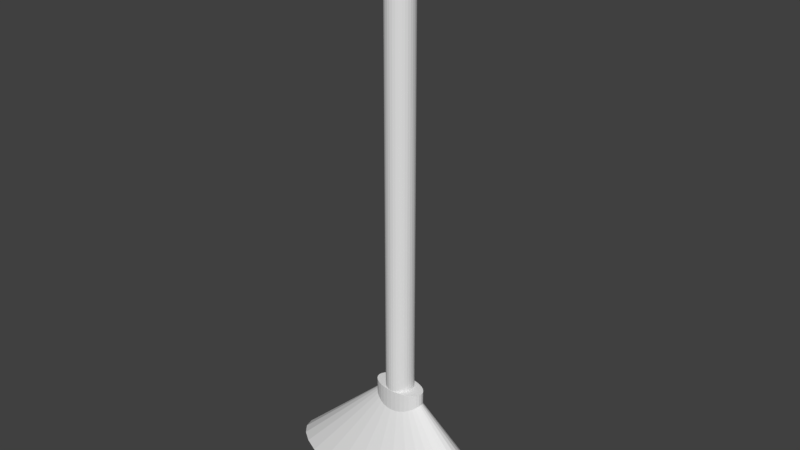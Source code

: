 # Source: blend.blend  (saved by Blender 2.79.0; exported with 4.5.12 LTS)
import bpy
from mathutils import Matrix  # noqa: F401  (used for matrix-valued properties, if any)

bpy.ops.wm.read_factory_settings(use_empty=True)
scene = bpy.context.scene
scene.name = 'Scene'

# ---- collections
col_collection_1 = bpy.data.collections.new('Collection 1'); scene.collection.children.link(col_collection_1)

# ---- world
world_world = bpy.data.worlds.new('World'); scene.world = world_world
world_world.color = (0.05088, 0.05088, 0.05088)
world_world.use_sun_shadow = False
world_world.sun_shadow_jitter_overblur = 0.0
world_world.cycles.sampling_method = 'MANUAL'

# ---- meshes
me_001 = bpy.data.meshes.new('柱体.001')
me_001.from_pydata([(0.0, 1.0, -1.0), (0.0, 1.0, 1.0), (0.1951, 0.9808, -1.0), (0.1951, 0.9808, 1.0), (0.3827, 0.9239, -1.0), (0.3827, 0.9239, 1.0), (0.5556, 0.8315, -1.0), (0.5556, 0.8315, 1.0), (0.7071, 0.7071, -1.0), (0.7071, 0.7071, 1.0), (0.8315, 0.5556, -1.0), (0.8315, 0.5556, 1.0), (0.9239, 0.3827, -1.0), (0.9239, 0.3827, 1.0), (0.9808, 0.1951, -1.0), (0.9808, 0.1951, 1.0), (1.0, 7.55e-08, -1.0), (1.0, 7.55e-08, 1.0), (0.9808, -0.1951, -1.0), (0.9808, -0.1951, 1.0), (0.9239, -0.3827, -1.0), (0.9239, -0.3827, 1.0), (0.8315, -0.5556, -1.0), (0.8315, -0.5556, 1.0), (0.7071, -0.7071, -1.0), (0.7071, -0.7071, 1.0), (0.5556, -0.8315, -1.0), (0.5556, -0.8315, 1.0), (0.3827, -0.9239, -1.0), (0.3827, -0.9239, 1.0), (0.1951, -0.9808, -1.0), (0.1951, -0.9808, 1.0), (-3.258e-07, -1.0, -1.0), (-3.258e-07, -1.0, 1.0), (-0.1951, -0.9808, -1.0), (-0.1951, -0.9808, 1.0), (-0.3827, -0.9239, -1.0), (-0.3827, -0.9239, 1.0), (-0.5556, -0.8315, -1.0), (-0.5556, -0.8315, 1.0), (-0.7071, -0.7071, -1.0), (-0.7071, -0.7071, 1.0), (-0.8315, -0.5556, -1.0), (-0.8315, -0.5556, 1.0), (-0.9239, -0.3827, -1.0), (-0.9239, -0.3827, 1.0), (-0.9808, -0.1951, -1.0), (-0.9808, -0.1951, 1.0), (-1.0, 9.656e-07, -1.0), (-1.0, 9.656e-07, 1.0), (-0.9808, 0.1951, -1.0), (-0.9808, 0.1951, 1.0), (-0.9239, 0.3827, -1.0), (-0.9239, 0.3827, 1.0), (-0.8315, 0.5556, -1.0), (-0.8315, 0.5556, 1.0), (-0.7071, 0.7071, -1.0), (-0.7071, 0.7071, 1.0), (-0.5556, 0.8315, -1.0), (-0.5556, 0.8315, 1.0), (-0.3827, 0.9239, -1.0), (-0.3827, 0.9239, 1.0), (-0.1951, 0.9808, -1.0), (-0.1951, 0.9808, 1.0), (0.9177, 3.315, -6.402), (2.614, 2.81, -6.402), (3.326, 2.39, -6.402), (3.911, 1.878, -6.402), (4.346, 1.293, -6.402), (4.614, 0.6594, -6.402), (4.704, 2.552e-07, -6.402), (4.614, -0.6594, -6.402), (4.346, -1.293, -6.402), (3.911, -1.878, -6.402), (3.326, -2.39, -6.402), (2.614, -2.81, -6.402), (1.8, -3.123, -6.402), (0.9177, -3.315, -6.402), (-1.533e-06, -3.38, -6.402), (-0.9177, -3.315, -6.402), (-1.8, -3.123, -6.402), (-2.614, -2.81, -6.402), (-3.326, -2.39, -6.402), (-3.911, -1.878, -6.402), (-4.346, -1.293, -6.402), (0.0, 0.0, 1.874), (-4.614, -0.6594, -6.402), (-4.704, 3.264e-06, -6.402), (-4.614, 0.6594, -6.402), (-4.346, 1.293, -6.402), (-3.911, 1.878, -6.402), (-3.326, 2.39, -6.402), (-1.8, 3.123, -6.402), (-0.9177, 3.315, -6.402), (0.1763, 2.723, -4.823), (0.08691, 2.651, -4.632), (0.2241, 1.994, -6.402), (0.1142, 1.783, -6.402), (-1.434e-07, 2.63, -4.565), (-1.908e-07, 1.712, -6.402), (0.3731, 3.055, -5.67), (0.4854, 3.346, -6.402), (0.414, 2.796, -6.402), (0.2706, 2.853, -5.158), (0.3253, 2.336, -6.402), (-0.08691, 2.651, -4.632), (-0.1763, 2.723, -4.823), (-0.1142, 1.783, -6.402), (-0.2241, 1.994, -6.402), (-0.3731, 3.055, -5.67), (-0.4854, 3.346, -6.402), (-0.414, 2.796, -6.402), (-0.2706, 2.853, -5.158), (-0.3253, 2.336, -6.402), (-2.329, 2.228, -4.975), (-2.349, 2.047, -4.653), (-2.296, 2.112, -6.402), (-2.313, 1.841, -6.402), (-2.371, 1.903, -4.403), (-2.336, 1.603, -6.402), (-2.563, 1.877, -4.571), (-2.587, 2.021, -4.871), (-2.595, 1.603, -6.402), (-2.618, 1.841, -6.402), (-2.645, 2.713, -6.251), (-2.648, 2.79, -6.402), (-2.649, 2.713, -6.402), (-2.394, 1.793, -4.22), (-2.364, 1.408, -6.402), (-2.294, 2.713, -5.923), (-2.309, 2.483, -5.437), (-2.311, 2.449, -5.375), (-2.282, 2.713, -6.402), (-2.286, 2.406, -6.402), (-2.285, 2.937, -6.402), (-2.629, 2.435, -5.705), (-2.645, 2.406, -6.402), (-2.554, 1.835, -4.479), (-2.539, 1.768, -4.356), (-2.567, 1.408, -6.402), (-2.412, 1.733, -4.126), (-2.417, 1.713, -4.103), (-2.395, 1.263, -6.402), (-2.466, 1.641, -4.056), (-2.49, 1.651, -4.106), (-2.466, 1.143, -6.402), (-2.501, 1.174, -6.402), (-2.609, 2.206, -5.246), (-2.635, 2.112, -6.402), (-2.515, 1.693, -4.205), (-2.536, 1.263, -6.402), (-2.441, 1.662, -4.055), (-2.43, 1.174, -6.402), (1.875, 2.471, -5.05), (1.842, 2.131, -4.285), (1.903, 2.777, -6.402), (1.879, 2.54, -6.402), (1.919, 3.021, -6.281), (1.922, 3.053, -6.402), (1.668, 2.083, -4.035), (1.639, 2.384, -4.663), (1.602, 2.777, -6.402), (1.626, 2.54, -6.402), (1.816, 1.918, -3.809), (1.821, 1.958, -3.892), (1.851, 2.35, -6.402), (1.923, 3.076, -6.402), (1.692, 1.888, -3.633), (1.654, 2.35, -6.402), (1.793, 1.789, -3.539), (1.82, 2.21, -6.402), (1.753, 1.69, -3.305), (1.733, 1.708, -3.317), (1.753, 2.097, -6.402), (1.718, 2.126, -6.402), (1.6, 2.866, -5.695), (1.578, 3.171, -6.402), (1.583, 3.053, -6.402), (1.713, 1.77, -3.414), (1.685, 2.21, -6.402), (1.606, 2.786, -5.51), (1.702, 1.83, -3.516), (1.773, 1.716, -3.377), (1.787, 2.126, -6.402), (0.0, 0.9883, -0.09481), (0.0, 0.9883, 32.89), (0.1022, 0.9693, -0.09481), (0.1022, 0.9693, 32.89), (0.2004, 0.9131, -0.09481), (0.2004, 0.9131, 32.89), (0.291, 0.8217, -0.09481), (0.291, 0.8217, 32.89), (0.3704, 0.6988, -0.09481), (0.3704, 0.6988, 32.89), (0.4355, 0.5491, -0.09481), (0.4355, 0.5491, 32.89), (0.4839, 0.3782, -0.09481), (0.4839, 0.3782, 32.89), (0.5137, 0.1928, -0.09481), (0.5137, 0.1928, 32.89), (0.5238, 7.461e-08, -0.09481), (0.5238, 7.461e-08, 32.89), (0.5137, -0.1928, -0.09481), (0.5137, -0.1928, 32.89), (0.4839, -0.3782, -0.09481), (0.4839, -0.3782, 32.89), (0.4355, -0.5491, -0.09481), (0.4355, -0.5491, 32.89), (0.3704, -0.6988, -0.09481), (0.3704, -0.6988, 32.89), (0.291, -0.8217, -0.09481), (0.291, -0.8217, 32.89), (0.2004, -0.9131, -0.09481), (0.2004, -0.9131, 32.89), (0.1022, -0.9693, -0.09481), (0.1022, -0.9693, 32.89), (-1.707e-07, -0.9883, -0.09481), (-1.707e-07, -0.9883, 32.89), (-0.1022, -0.9693, -0.09481), (-0.1022, -0.9693, 32.89), (-0.2004, -0.9131, -0.09481), (-0.2004, -0.9131, 32.89), (-0.291, -0.8217, -0.09481), (-0.291, -0.8217, 32.89), (-0.3704, -0.6988, -0.09481), (-0.3704, -0.6988, 32.89), (-0.4355, -0.5491, -0.09481), (-0.4355, -0.5491, 32.89), (-0.4839, -0.3782, -0.09481), (-0.4839, -0.3782, 32.89), (-0.5137, -0.1928, -0.09481), (-0.5137, -0.1928, 32.89), (-0.5238, 9.543e-07, -0.09481), (-0.5238, 9.543e-07, 32.89), (-0.5137, 0.1928, -0.09481), (-0.5137, 0.1928, 32.89), (-0.4839, 0.3782, -0.09481), (-0.4839, 0.3782, 32.89), (-0.4355, 0.5491, -0.09481), (-0.4355, 0.5491, 32.89), (-0.3704, 0.6988, -0.09481), (-0.3704, 0.6988, 32.89), (-0.291, 0.8217, -0.09481), (-0.291, 0.8217, 32.89), (-0.2004, 0.9131, -0.09481), (-0.2004, 0.9131, 32.89), (-0.1022, 0.9693, -0.09481), (-0.1022, 0.9693, 32.89), (0.0, 1.227, 32.16), (0.0, 1.227, 33.15), (0.1268, 1.203, 32.16), (0.1268, 1.203, 33.15), (0.2488, 1.133, 32.16), (0.2488, 1.133, 33.15), (0.3612, 1.02, 32.16), (0.3612, 1.02, 33.15), (0.4598, 0.8675, 32.16), (0.4598, 0.8675, 33.15), (0.5406, 0.6816, 32.16), (0.5406, 0.6816, 33.15), (0.6007, 0.4695, 32.16), (0.6007, 0.4695, 33.15), (0.6377, 0.2393, 32.16), (0.6377, 0.2393, 33.15), (0.6502, 9.262e-08, 32.16), (0.6502, 9.262e-08, 33.15), (0.6377, -0.2393, 32.16), (0.6377, -0.2393, 33.15), (0.6007, -0.4695, 32.16), (0.6007, -0.4695, 33.15), (0.5406, -0.6816, 32.16), (0.5406, -0.6816, 33.15), (0.4598, -0.8675, 32.16), (0.4598, -0.8675, 33.15), (0.3612, -1.02, 32.16), (0.3612, -1.02, 33.15), (0.2488, -1.133, 32.16), (0.2488, -1.133, 33.15), (0.1268, -1.203, 32.16), (0.1268, -1.203, 33.15), (-2.119e-07, -1.227, 32.16), (-2.119e-07, -1.227, 33.15), (-0.1268, -1.203, 32.16), (-0.1268, -1.203, 33.15), (-0.2488, -1.133, 32.16), (-0.2488, -1.133, 33.15), (-0.3612, -1.02, 32.16), (-0.3612, -1.02, 33.15), (-0.4598, -0.8675, 32.16), (-0.4598, -0.8675, 33.15), (-0.5406, -0.6816, 32.16), (-0.5406, -0.6816, 33.15), (-0.6007, -0.4695, 32.16), (-0.6007, -0.4695, 33.15), (-0.6377, -0.2393, 32.16), (-0.6377, -0.2393, 33.15), (-0.6502, 1.185e-06, 32.16), (-0.6502, 1.185e-06, 33.15), (-0.6377, 0.2393, 32.16), (-0.6377, 0.2393, 33.15), (-0.6007, 0.4695, 32.16), (-0.6007, 0.4695, 33.15), (-0.5406, 0.6816, 32.16), (-0.5406, 0.6816, 33.15), (-0.4597, 0.8675, 32.16), (-0.4597, 0.8675, 33.15), (-0.3612, 1.02, 32.16), (-0.3612, 1.02, 33.15), (-0.2488, 1.133, 32.16), (-0.2488, 1.133, 33.15), (-0.1268, 1.203, 32.16), (-0.1268, 1.203, 33.15)], [], [(0, 1, 3, 2), (2, 3, 5, 4), (4, 5, 7, 6), (6, 7, 9, 8), (8, 9, 11, 10), (10, 11, 13, 12), (12, 13, 15, 14), (14, 15, 17, 16), (16, 17, 19, 18), (18, 19, 21, 20), (20, 21, 23, 22), (22, 23, 25, 24), (24, 25, 27, 26), (26, 27, 29, 28), (28, 29, 31, 30), (30, 31, 33, 32), (32, 33, 35, 34), (34, 35, 37, 36), (36, 37, 39, 38), (38, 39, 41, 40), (40, 41, 43, 42), (42, 43, 45, 44), (44, 45, 47, 46), (46, 47, 49, 48), (48, 49, 51, 50), (50, 51, 53, 52), (52, 53, 55, 54), (54, 55, 57, 56), (56, 57, 59, 58), (58, 59, 61, 60), (3, 1, 63, 61, 59, 57, 55, 53, 51, 49, 47, 45, 43, 41, 39, 37, 35, 33, 31, 29, 27, 25, 23, 21, 19, 17, 15, 13, 11, 9, 7, 5), (60, 61, 63, 62), (62, 63, 1, 0), (0, 2, 4, 6, 8, 10, 12, 14, 16, 18, 20, 22, 24, 26, 28, 30, 32, 34, 36, 38, 40, 42, 44, 46, 48, 50, 52, 54, 56, 58, 60, 62), (64, 85, 180, 175, 176), (65, 164, 163, 169, 182, 171, 172, 178, 181, 85, 66), (66, 85, 67), (67, 85, 68), (68, 85, 69), (69, 85, 70), (70, 85, 71), (71, 85, 72), (72, 85, 73), (73, 85, 74), (74, 85, 75), (75, 85, 76), (76, 85, 77), (77, 85, 78), (78, 85, 79), (79, 85, 80), (80, 85, 81), (81, 85, 82), (82, 85, 83), (83, 85, 84), (84, 85, 86), (86, 85, 87), (87, 85, 88), (88, 85, 89), (89, 85, 90), (90, 85, 140, 141, 151, 143, 144, 149, 138, 137, 91), (91, 137, 120, 121, 147, 135, 124, 125), (92, 85, 93), (93, 85, 98, 105, 106, 112, 109, 110), (110, 111, 113, 108, 107, 99, 97, 96, 104, 102, 101, 64, 176, 177, 161, 162, 168, 179, 174, 173, 183, 170, 165, 156, 155, 158, 166, 65, 66, 67, 68, 69, 70, 71, 72, 73, 74, 75, 76, 77, 78, 79, 80, 81, 82, 83, 84, 86, 87, 88, 89, 90, 91, 125, 126, 136, 148, 123, 122, 139, 150, 146, 145, 152, 142, 128, 119, 117, 116, 133, 132, 134, 92, 93), (109, 111, 110), (108, 106, 105, 107), (99, 98, 95, 97), (97, 95, 94, 96), (102, 100, 101), (111, 109, 112, 113), (101, 100, 103, 94, 95, 98, 85, 64), (113, 112, 106, 108), (107, 105, 98, 99), (96, 94, 103, 104), (104, 103, 100, 102), (132, 129, 134), (123, 121, 120, 122), (124, 126, 125), (133, 131, 130, 129, 132), (150, 149, 144, 146), (117, 115, 114, 116), (134, 129, 130, 85, 92), (116, 114, 131, 133), (145, 143, 151, 152), (152, 151, 141, 142), (136, 135, 147, 148), (119, 118, 115, 117), (122, 120, 137, 138, 139), (139, 138, 149, 150), (148, 147, 121, 123), (146, 144, 143, 145), (130, 131, 114, 115, 118, 127, 140, 85), (142, 141, 140, 127, 128), (128, 127, 118, 119), (126, 124, 135, 136), (161, 160, 159, 162), (179, 178, 172, 174), (155, 153, 157, 158), (158, 157, 166), (173, 171, 182, 183), (183, 182, 169, 170), (175, 177, 176), (156, 154, 153, 155), (162, 159, 167, 168), (166, 157, 153, 154, 164, 65), (181, 167, 159, 160, 180, 85), (168, 167, 181, 178, 179), (177, 175, 180, 160, 161), (174, 172, 171, 173), (170, 169, 163, 165), (165, 163, 164, 154, 156), (184, 185, 187, 186), (186, 187, 189, 188), (188, 189, 191, 190), (190, 191, 193, 192), (192, 193, 195, 194), (194, 195, 197, 196), (196, 197, 199, 198), (198, 199, 201, 200), (200, 201, 203, 202), (202, 203, 205, 204), (204, 205, 207, 206), (206, 207, 209, 208), (208, 209, 211, 210), (210, 211, 213, 212), (212, 213, 215, 214), (214, 215, 217, 216), (216, 217, 219, 218), (218, 219, 221, 220), (220, 221, 223, 222), (222, 223, 225, 224), (224, 225, 227, 226), (226, 227, 229, 228), (228, 229, 231, 230), (230, 231, 233, 232), (232, 233, 235, 234), (234, 235, 237, 236), (236, 237, 239, 238), (238, 239, 241, 240), (240, 241, 243, 242), (242, 243, 245, 244), (187, 185, 247, 245, 243, 241, 239, 237, 235, 233, 231, 229, 227, 225, 223, 221, 219, 217, 215, 213, 211, 209, 207, 205, 203, 201, 199, 197, 195, 193, 191, 189), (244, 245, 247, 246), (246, 247, 185, 184), (184, 186, 188, 190, 192, 194, 196, 198, 200, 202, 204, 206, 208, 210, 212, 214, 216, 218, 220, 222, 224, 226, 228, 230, 232, 234, 236, 238, 240, 242, 244, 246), (248, 249, 251, 250), (250, 251, 253, 252), (252, 253, 255, 254), (254, 255, 257, 256), (256, 257, 259, 258), (258, 259, 261, 260), (260, 261, 263, 262), (262, 263, 265, 264), (264, 265, 267, 266), (266, 267, 269, 268), (268, 269, 271, 270), (270, 271, 273, 272), (272, 273, 275, 274), (274, 275, 277, 276), (276, 277, 279, 278), (278, 279, 281, 280), (280, 281, 283, 282), (282, 283, 285, 284), (284, 285, 287, 286), (286, 287, 289, 288), (288, 289, 291, 290), (290, 291, 293, 292), (292, 293, 295, 294), (294, 295, 297, 296), (296, 297, 299, 298), (298, 299, 301, 300), (300, 301, 303, 302), (302, 303, 305, 304), (304, 305, 307, 306), (306, 307, 309, 308), (251, 249, 311, 309, 307, 305, 303, 301, 299, 297, 295, 293, 291, 289, 287, 285, 283, 281, 279, 277, 275, 273, 271, 269, 267, 265, 263, 261, 259, 257, 255, 253), (308, 309, 311, 310), (310, 311, 249, 248), (248, 250, 252, 254, 256, 258, 260, 262, 264, 266, 268, 270, 272, 274, 276, 278, 280, 282, 284, 286, 288, 290, 292, 294, 296, 298, 300, 302, 304, 306, 308, 310)])
me_001.use_remesh_preserve_volume = False
me_001.use_remesh_preserve_attributes = False
me_001.use_mirror_vertex_groups = False
me_001.update()

# ---- objects
ob_001 = bpy.data.objects.new('柱体.001', me_001)

# ---- transforms, parenting, visibility, modifiers, constraints
ob_001.location = (0.0, 0.0, -1.655)
ob_001.scale = (0.4913, 0.2604, 0.2604)
ob_001.lineart.crease_threshold = 0.0

# ---- collection membership
col_collection_1.objects.link(ob_001)

# ---- scene / render settings (as saved in the file)
scene.frame_start = 1; scene.frame_end = 250; scene.frame_set(1)
scene.render.engine = 'CYCLES'
scene.render.resolution_percentage = 50
scene.render.dither_intensity = 0.0
scene.cycles.use_denoising = False
scene.cycles.samples = 128
scene.cycles.sampling_pattern = 'TABULATED_SOBOL'
scene.cycles.use_adaptive_sampling = False
scene.cycles.use_light_tree = False
scene.cycles.blur_glossy = 0.0
scene.cycles.sample_clamp_indirect = 0.0
scene.view_settings.view_transform = 'Standard'
bpy.context.view_layer.update()

# ---- added for rendering (the .blend has no active camera and no usable light): camera, sun
cam_auto = bpy.data.cameras.new('AutoCamera')
cam_auto.lens = 50.0
cam_auto.sensor_width = 36.0
cam_auto.clip_end = 1000.0
ob_auto_camera = bpy.data.objects.new('AutoCamera', cam_auto)
scene.collection.objects.link(ob_auto_camera)
ob_auto_camera.location = (10.569, -12.6873, 10.2828)
ob_auto_camera.rotation_euler = (1.09748, -7.21219e-08, 0.694738)
scene.camera = ob_auto_camera
light_auto_sun = bpy.data.lights.new('AutoSun', 'SUN')
light_auto_sun.energy = 3.0
light_auto_sun.angle = 0.0523599
ob_auto_sun = bpy.data.objects.new('AutoSun', light_auto_sun)
scene.collection.objects.link(ob_auto_sun)
ob_auto_sun.rotation_euler = (0.872665, 0.174533, 0.523599)
bpy.context.view_layer.update()
